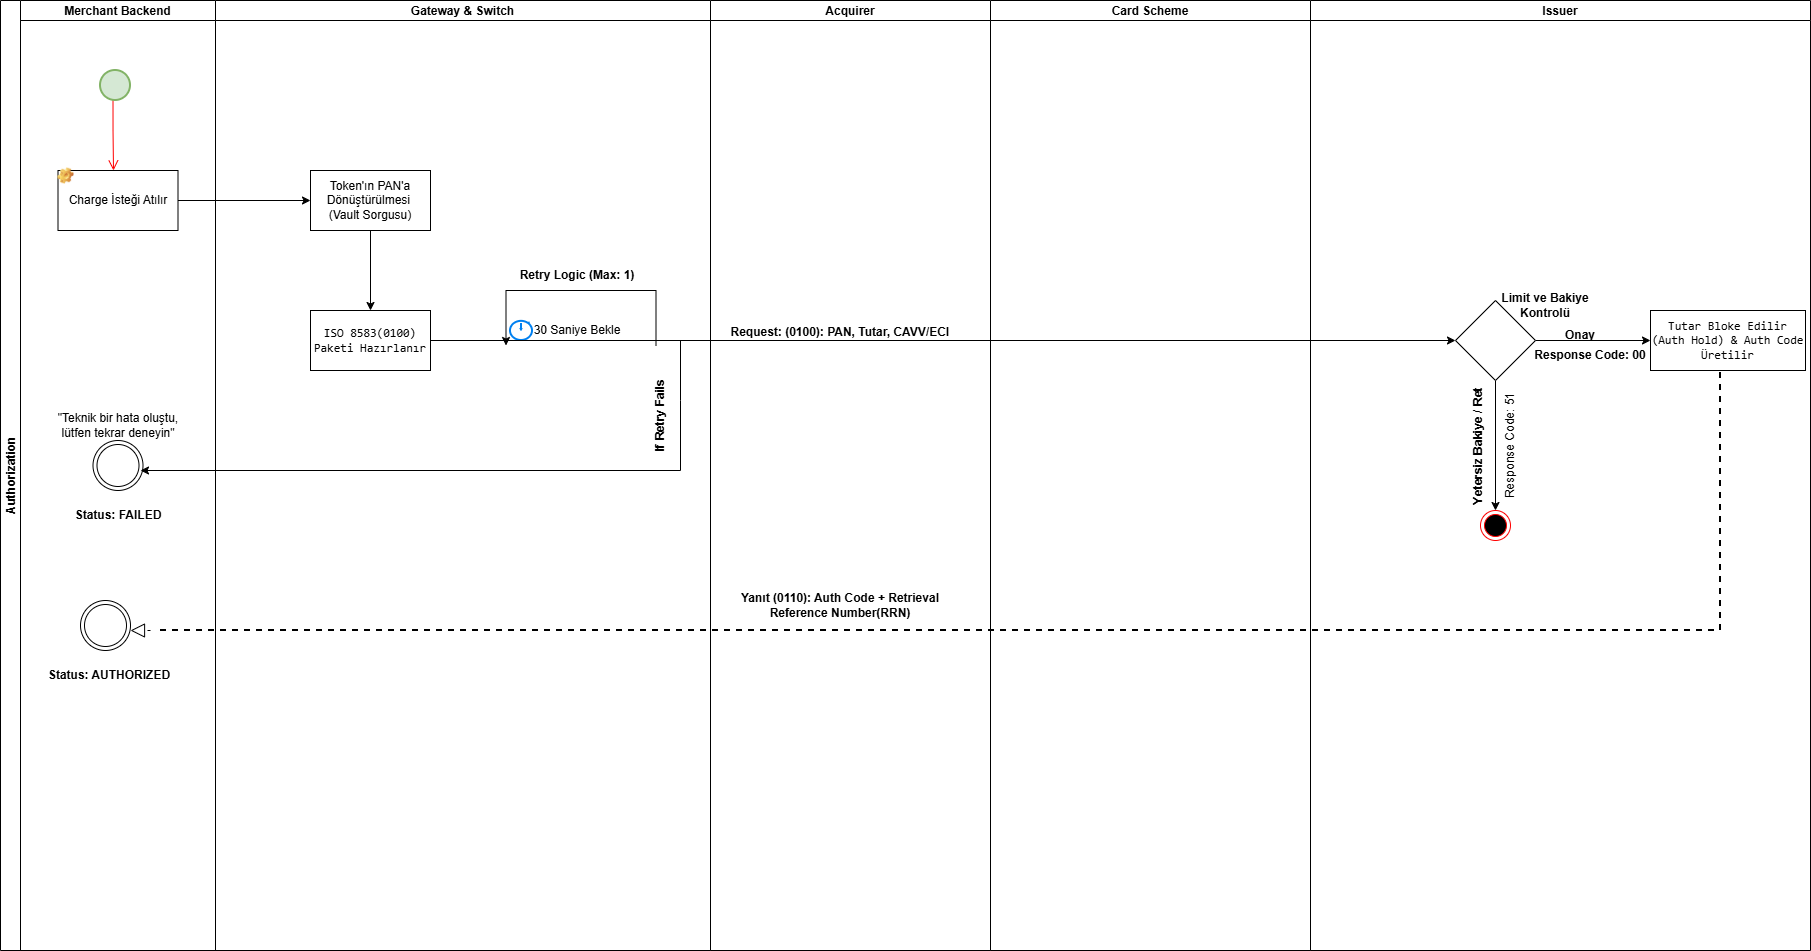

The diagram above was exported from draw.io. Its source (the exported page's mxGraphModel, read from the mxfile embedded in the PNG):
<mxGraphModel dx="1880" dy="935" grid="1" gridSize="10" guides="1" tooltips="1" connect="1" arrows="1" fold="1" page="1" pageScale="1" pageWidth="850" pageHeight="1100" math="0" shadow="0">
  <root>
    <mxCell id="0" />
    <mxCell id="1" parent="0" />
    <mxCell id="2" parent="1" style="swimlane;childLayout=stackLayout;resizeParent=1;resizeParentMax=0;startSize=20;horizontal=0;horizontalStack=1;" value="Authorization" vertex="1">
      <mxGeometry height="950" width="215" x="30" y="2720" as="geometry" />
    </mxCell>
    <mxCell id="3" parent="2" style="swimlane;startSize=20;" value="Merchant Backend" vertex="1">
      <mxGeometry height="950" width="195" x="20" as="geometry" />
    </mxCell>
    <mxCell id="4" parent="3" style="rounded=0;whiteSpace=wrap;html=1;" value="Charge İsteği Atılır" vertex="1">
      <mxGeometry height="60" width="120" x="37.5" y="170" as="geometry" />
    </mxCell>
    <mxCell id="5" parent="3" style="label;fontStyle=0;strokeColor=none;fillColor=none;align=left;verticalAlign=top;overflow=hidden;spacingLeft=28;spacingRight=4;rotatable=0;points=[[0,0.5],[1,0.5]];portConstraint=eastwest;imageWidth=16;imageHeight=16;whiteSpace=wrap;html=1;image=img/clipart/Gear_128x128.png" value="" vertex="1">
      <mxGeometry height="30" width="30" x="30" y="160" as="geometry" />
    </mxCell>
    <mxCell id="6" parent="3" style="ellipse;shape=doubleEllipse;whiteSpace=wrap;html=1;aspect=fixed;" value="" vertex="1">
      <mxGeometry height="50" width="50" x="60" y="600" as="geometry" />
    </mxCell>
    <mxCell id="7" parent="3" style="text;html=1;whiteSpace=wrap;strokeColor=none;fillColor=none;align=center;verticalAlign=middle;rounded=0;" value="&lt;b&gt;Status: AUTHORIZED&lt;/b&gt;" vertex="1">
      <mxGeometry height="30" width="160" x="8.5" y="660" as="geometry" />
    </mxCell>
    <mxCell id="8" edge="1" parent="3" style="endArrow=block;dashed=1;endFill=0;endSize=12;html=1;rounded=0;" value="">
      <mxGeometry relative="1" width="160" as="geometry">
        <mxPoint x="130" y="630" as="sourcePoint" />
        <mxPoint x="110" y="630" as="targetPoint" />
      </mxGeometry>
    </mxCell>
    <mxCell id="9" parent="3" style="text;html=1;whiteSpace=wrap;strokeColor=none;fillColor=none;align=center;verticalAlign=middle;rounded=0;" value="&lt;b&gt;Status: FAILED&lt;/b&gt;" vertex="1">
      <mxGeometry height="30" width="102" x="46.5" y="500" as="geometry" />
    </mxCell>
    <mxCell id="10" parent="3" style="text;html=1;whiteSpace=wrap;strokeColor=none;fillColor=none;align=center;verticalAlign=middle;rounded=0;" value="&quot;Teknik bir hata oluştu, lütfen tekrar deneyin&quot;" vertex="1">
      <mxGeometry height="30" width="142" x="26.5" y="410" as="geometry" />
    </mxCell>
    <mxCell id="11" parent="3" style="ellipse;shape=doubleEllipse;whiteSpace=wrap;html=1;aspect=fixed;" value="" vertex="1">
      <mxGeometry height="50" width="50" x="72.5" y="440" as="geometry" />
    </mxCell>
    <mxCell id="12" parent="1" style="swimlane;startSize=20;fontFamily=Helvetica;" value="Issuer" vertex="1">
      <mxGeometry height="950" width="500" x="1340" y="2720" as="geometry" />
    </mxCell>
    <mxCell id="13" edge="1" parent="12" source="15" style="edgeStyle=orthogonalEdgeStyle;rounded=0;orthogonalLoop=1;jettySize=auto;html=1;" value="">
      <mxGeometry relative="1" as="geometry">
        <mxPoint x="185" y="510" as="targetPoint" />
      </mxGeometry>
    </mxCell>
    <mxCell id="14" edge="1" parent="12" source="15" style="edgeStyle=orthogonalEdgeStyle;rounded=0;orthogonalLoop=1;jettySize=auto;html=1;" target="19" value="">
      <mxGeometry relative="1" as="geometry" />
    </mxCell>
    <mxCell id="15" parent="12" style="rhombus;whiteSpace=wrap;html=1;" value="" vertex="1">
      <mxGeometry height="80" width="80" x="145" y="300" as="geometry" />
    </mxCell>
    <mxCell id="16" parent="12" style="text;html=1;whiteSpace=wrap;strokeColor=none;fillColor=none;align=center;verticalAlign=middle;rounded=0;" value="&lt;b&gt;Limit ve Bakiye Kontrolü&lt;/b&gt;" vertex="1">
      <mxGeometry height="30" width="130" x="170" y="290" as="geometry" />
    </mxCell>
    <mxCell id="17" parent="12" style="text;html=1;whiteSpace=wrap;strokeColor=none;fillColor=none;align=center;verticalAlign=middle;rounded=0;rotation=-90;" value="&lt;b&gt;&lt;br&gt;Yetersiz Bakiye / Ret&lt;br&gt;&lt;/b&gt;" vertex="1">
      <mxGeometry height="30" width="140" x="90" y="430" as="geometry" />
    </mxCell>
    <mxCell id="18" parent="12" style="ellipse;html=1;shape=endState;fillColor=#000000;strokeColor=#ff0000;" value="" vertex="1">
      <mxGeometry height="30" width="30" x="170" y="510" as="geometry" />
    </mxCell>
    <mxCell id="19" parent="12" style="whiteSpace=wrap;html=1;" value="&lt;span data-path-to-node=&quot;11,2,0&quot; data-index-in-node=&quot;69&quot;&gt;&lt;code data-path-to-node=&quot;11,2,0&quot; data-index-in-node=&quot;69&quot; style=&quot;&quot;&gt;Tutar Bloke Edilir (Auth Hold) &amp;amp; Auth Code Üretilir&lt;/code&gt;&lt;/span&gt;" vertex="1">
      <mxGeometry height="60" width="155" x="340" y="310" as="geometry" />
    </mxCell>
    <mxCell id="20" parent="12" style="text;html=1;whiteSpace=wrap;strokeColor=none;fillColor=none;align=center;verticalAlign=middle;rounded=0;" value="&lt;b&gt;Onay&lt;/b&gt;" vertex="1">
      <mxGeometry height="30" width="60" x="240" y="320" as="geometry" />
    </mxCell>
    <mxCell id="21" edge="1" parent="12" style="endArrow=none;html=1;strokeWidth=2;rounded=0;curved=0;dashed=1;" value="">
      <mxGeometry height="50" relative="1" width="50" as="geometry">
        <Array as="points">
          <mxPoint x="410" y="630" />
        </Array>
        <mxPoint x="-1150" y="630" as="sourcePoint" />
        <mxPoint x="410" y="370" as="targetPoint" />
      </mxGeometry>
    </mxCell>
    <mxCell id="22" parent="12" style="text;html=1;whiteSpace=wrap;strokeColor=none;fillColor=none;align=center;verticalAlign=middle;rounded=0;rotation=-90;" value="Response Code: 51" vertex="1">
      <mxGeometry height="30" width="140" x="130" y="430" as="geometry" />
    </mxCell>
    <mxCell id="23" parent="12" style="text;html=1;whiteSpace=wrap;strokeColor=none;fillColor=none;align=center;verticalAlign=middle;rounded=0;" value="&lt;p data-pm-slice=&quot;0 0 []&quot;&gt;&lt;b&gt;Response Code: 00&lt;/b&gt;&lt;/p&gt;" vertex="1">
      <mxGeometry height="30" width="140" x="210" y="340" as="geometry" />
    </mxCell>
    <mxCell id="24" parent="1" style="swimlane;startSize=20;" value="Card Scheme" vertex="1">
      <mxGeometry height="950" width="320" x="1020" y="2720" as="geometry" />
    </mxCell>
    <mxCell id="25" parent="1" style="swimlane;startSize=20;" value="Gateway &amp; Switch" vertex="1">
      <mxGeometry height="950" width="495" x="245" y="2720" as="geometry" />
    </mxCell>
    <mxCell id="26" edge="1" parent="25" source="27" style="edgeStyle=orthogonalEdgeStyle;rounded=0;orthogonalLoop=1;jettySize=auto;html=1;" target="28" value="">
      <mxGeometry relative="1" as="geometry" />
    </mxCell>
    <mxCell id="27" parent="25" style="whiteSpace=wrap;html=1;rounded=0;" value="Token'ın PAN'a Dönüştürülmesi&amp;nbsp; (Vault Sorgusu)" vertex="1">
      <mxGeometry height="60" width="120" x="95" y="170" as="geometry" />
    </mxCell>
    <mxCell id="28" parent="25" style="whiteSpace=wrap;html=1;rounded=0;" value="&lt;span data-path-to-node=&quot;9,0,0&quot; data-index-in-node=&quot;40&quot;&gt;&lt;code data-path-to-node=&quot;9,0,0&quot; data-index-in-node=&quot;40&quot; style=&quot;&quot;&gt;ISO 8583(0100) Paketi Hazırlanır&lt;/code&gt;&lt;/span&gt;" vertex="1">
      <mxGeometry height="60" width="120" x="95" y="310" as="geometry" />
    </mxCell>
    <mxCell id="29" parent="25" style="html=1;verticalLabelPosition=bottom;align=center;labelBackgroundColor=#ffffff;verticalAlign=top;strokeWidth=2;strokeColor=#0080F0;shadow=0;dashed=0;shape=mxgraph.ios7.icons.stopwatch;" value="" vertex="1">
      <mxGeometry height="20" width="22" x="295" y="320" as="geometry" />
    </mxCell>
    <mxCell id="30" parent="25" style="text;html=1;whiteSpace=wrap;strokeColor=none;fillColor=none;align=center;verticalAlign=middle;rounded=0;" value="30 Saniye Bekle" vertex="1">
      <mxGeometry height="30" width="90" x="317" y="315" as="geometry" />
    </mxCell>
    <mxCell id="31" parent="25" style="text;html=1;whiteSpace=wrap;strokeColor=none;fillColor=none;align=center;verticalAlign=middle;rounded=0;" value="&lt;b&gt;Retry Logic (Max: 1)&lt;/b&gt;" vertex="1">
      <mxGeometry height="30" width="150" x="287" y="260" as="geometry" />
    </mxCell>
    <mxCell id="32" edge="1" parent="25" style="endArrow=classic;html=1;rounded=0;" value="">
      <mxGeometry height="50" relative="1" width="50" as="geometry">
        <Array as="points">
          <mxPoint x="440.5" y="290" />
          <mxPoint x="360.5" y="290" />
          <mxPoint x="290.5" y="290" />
        </Array>
        <mxPoint x="440.5" y="345" as="sourcePoint" />
        <mxPoint x="290.5" y="345" as="targetPoint" />
      </mxGeometry>
    </mxCell>
    <mxCell id="33" edge="1" parent="25" style="endArrow=classic;html=1;rounded=0;curved=0;" value="">
      <mxGeometry height="50" relative="1" width="50" as="geometry">
        <Array as="points">
          <mxPoint x="465" y="400" />
          <mxPoint x="465" y="470" />
        </Array>
        <mxPoint x="465" y="340" as="sourcePoint" />
        <mxPoint x="-75" y="470" as="targetPoint" />
      </mxGeometry>
    </mxCell>
    <mxCell id="34" parent="25" style="text;html=1;whiteSpace=wrap;strokeColor=none;fillColor=none;align=center;verticalAlign=middle;rounded=0;rotation=-90;" value="&lt;b data-path-to-node=&quot;7,0,0&quot; data-index-in-node=&quot;79&quot;&gt;If Retry Fails&lt;/b&gt;" vertex="1">
      <mxGeometry height="30" width="100" x="395" y="400" as="geometry" />
    </mxCell>
    <mxCell id="35" edge="1" parent="1" style="edgeStyle=orthogonalEdgeStyle;html=1;verticalAlign=bottom;endArrow=open;endSize=8;strokeColor=#ff0000;rounded=0;fontSize=12;curved=1;" value="">
      <mxGeometry relative="1" as="geometry">
        <mxPoint x="142.5" y="2810" as="sourcePoint" />
        <mxPoint x="143" y="2890" as="targetPoint" />
      </mxGeometry>
    </mxCell>
    <mxCell id="36" parent="1" style="swimlane;startSize=20;" value="Acquirer " vertex="1">
      <mxGeometry height="950" width="280" x="740" y="2720" as="geometry" />
    </mxCell>
    <mxCell id="37" parent="36" style="text;html=1;whiteSpace=wrap;strokeColor=none;fillColor=none;align=center;verticalAlign=middle;rounded=0;" value="&lt;b&gt;Yanıt (0110): Auth Code + Retrieval Reference Number(RRN)&lt;/b&gt;" vertex="1">
      <mxGeometry height="30" width="260" y="590" as="geometry" />
    </mxCell>
    <mxCell id="38" parent="36" style="text;html=1;whiteSpace=wrap;strokeColor=none;fillColor=none;align=center;verticalAlign=middle;rounded=0;" value="&lt;p data-pm-slice=&quot;0 0 []&quot;&gt;&lt;b&gt;Request: (0100): PAN, Tutar, CAVV/ECI&amp;nbsp;&lt;/b&gt;&lt;/p&gt;&lt;p&gt;&lt;br&gt;&lt;/p&gt;" vertex="1">
      <mxGeometry height="30" width="292.5" x="-15" y="330" as="geometry" />
    </mxCell>
    <mxCell id="39" edge="1" parent="1" source="4" style="edgeStyle=orthogonalEdgeStyle;rounded=0;orthogonalLoop=1;jettySize=auto;html=1;" target="27" value="">
      <mxGeometry relative="1" as="geometry" />
    </mxCell>
    <mxCell id="40" edge="1" parent="1" source="28" style="edgeStyle=orthogonalEdgeStyle;rounded=0;orthogonalLoop=1;jettySize=auto;html=1;entryX=0;entryY=0.5;entryDx=0;entryDy=0;" target="15">
      <mxGeometry relative="1" as="geometry">
        <mxPoint x="910.888916015625" y="3060" as="targetPoint" />
      </mxGeometry>
    </mxCell>
    <mxCell id="41" parent="1" style="strokeWidth=2;html=1;shape=mxgraph.flowchart.start_2;whiteSpace=wrap;strokeColor=#82b366;fillColor=#d5e8d4;" value="" vertex="1">
      <mxGeometry height="30" width="30" x="130" y="2790" as="geometry" />
    </mxCell>
  </root>
</mxGraphModel>